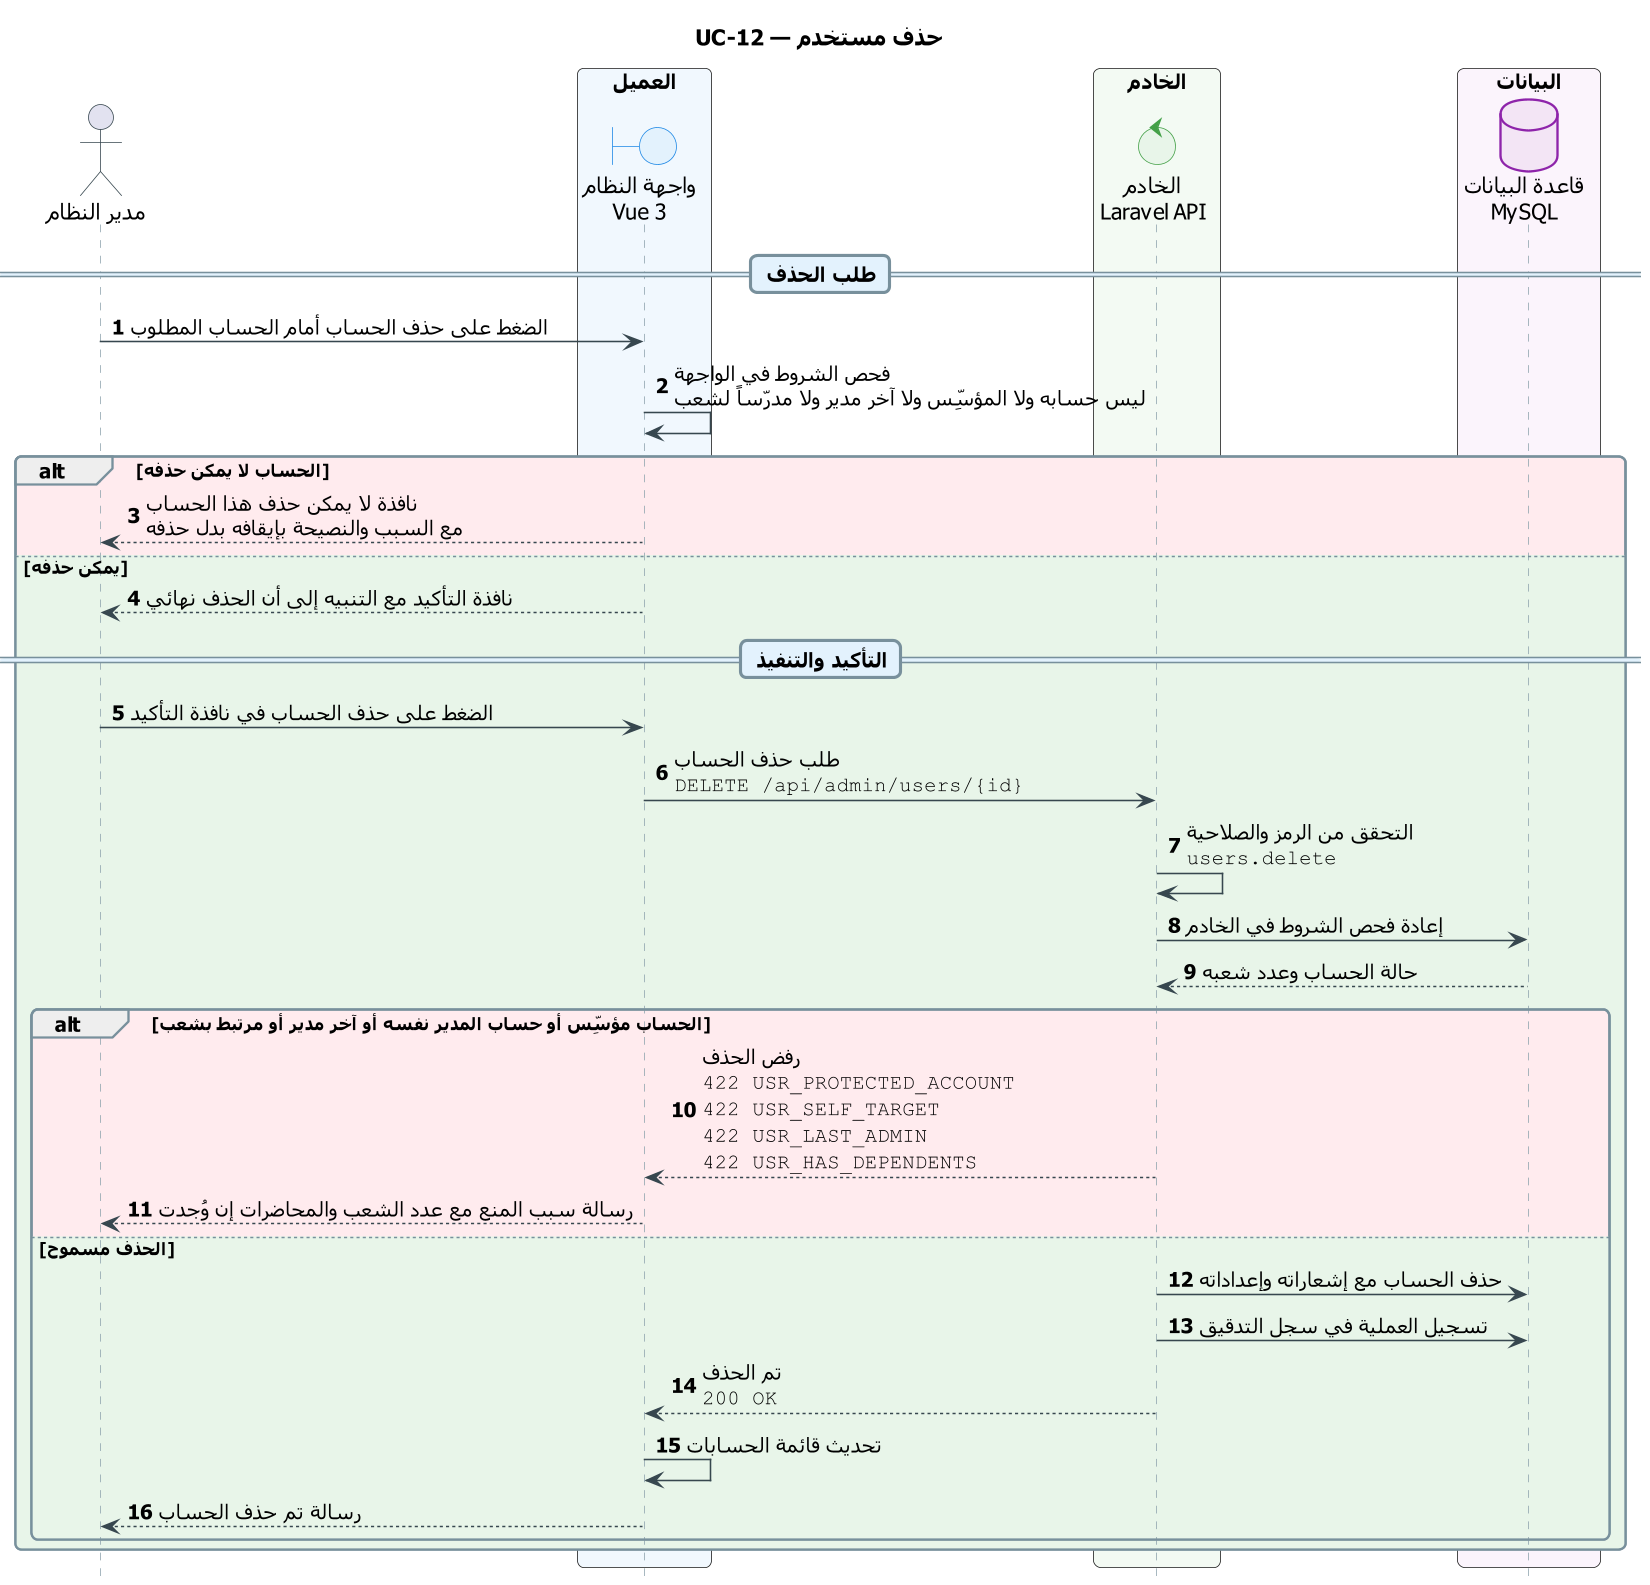

The diagram above was rendered by PlantUML. Its source (embedded in the PNG):
@startuml UC-12_delete_user
skinparam dpi 150
' ===== النمط الموحّد (انسخه مع المخطط) =====
skinparam defaultFontName Tahoma
skinparam shadowing false
skinparam roundcorner 8
skinparam ParticipantPadding 14
skinparam BoxPadding 10
skinparam NoteBackgroundColor #FFF8E1
skinparam NoteBorderColor #FFB300
skinparam ParticipantBackgroundColor #ECEFF1
skinparam ParticipantBorderColor #546E7A
skinparam ActorBorderColor #37474F
skinparam BoundaryBackgroundColor #E3F2FD
skinparam BoundaryBorderColor #1E88E5
skinparam ControlBackgroundColor #E8F5E9
skinparam ControlBorderColor #43A047
skinparam DatabaseBackgroundColor #F3E5F5
skinparam DatabaseBorderColor #8E24AA
skinparam sequence {
  ArrowColor #37474F
  LifeLineBorderColor #90A4AE
  GroupBorderColor #78909C
  DividerBackgroundColor #E3F2FD
  DividerBorderColor #78909C
  ReferenceBackgroundColor #FFF8E1
  ReferenceBorderColor #546E7A
}
hide footbox
autonumber
' ===== المخطط =====
title UC-12 — حذف مستخدم

actor "مدير النظام" as ADM
box "العميل" #F1F8FE
  boundary "واجهة النظام\nVue 3" as UI
end box
box "الخادم" #F3FAF3
  control "الخادم\nLaravel API" as API
end box
box "البيانات" #FBF4FC
  database "قاعدة البيانات\nMySQL" as DB
end box

== طلب الحذف ==
ADM -> UI : الضغط على حذف الحساب أمام الحساب المطلوب
UI -> UI : فحص الشروط في الواجهة\nليس حسابه ولا المؤسِّس ولا آخر مدير ولا مدرّساً لشعب
alt #FFEBEE الحساب لا يمكن حذفه
  UI --> ADM : نافذة لا يمكن حذف هذا الحساب\nمع السبب والنصيحة بإيقافه بدل حذفه
else #E8F5E9 يمكن حذفه
  UI --> ADM : نافذة التأكيد مع التنبيه إلى أن الحذف نهائي

  == التأكيد والتنفيذ ==
  ADM -> UI : الضغط على حذف الحساب في نافذة التأكيد
  UI -> API : طلب حذف الحساب\n""DELETE /api/admin/users/{id}""
  API -> API : التحقق من الرمز والصلاحية\n""users.delete""
  API -> DB : إعادة فحص الشروط في الخادم
  DB --> API : حالة الحساب وعدد شعبه
  alt #FFEBEE الحساب مؤسِّس أو حساب المدير نفسه أو آخر مدير أو مرتبط بشعب
    API --> UI : رفض الحذف\n""422 USR_PROTECTED_ACCOUNT""\n""422 USR_SELF_TARGET""\n""422 USR_LAST_ADMIN""\n""422 USR_HAS_DEPENDENTS""
    UI --> ADM : رسالة سبب المنع مع عدد الشعب والمحاضرات إن وُجدت
  else #E8F5E9 الحذف مسموح
    API -> DB : حذف الحساب مع إشعاراته وإعداداته
    API -> DB : تسجيل العملية في سجل التدقيق
    API --> UI : تم الحذف\n""200 OK""
    UI -> UI : تحديث قائمة الحسابات
    UI --> ADM : رسالة تم حذف الحساب
  end
end
@enduml